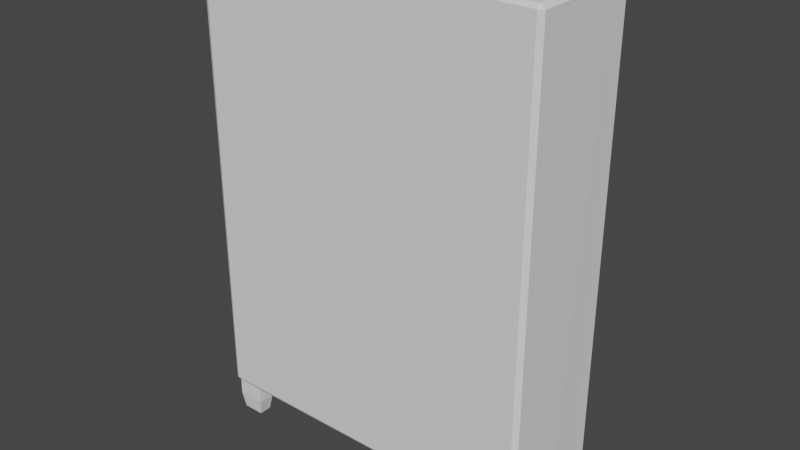 # Source: bookshelf.blend  (saved by Blender 2.90.8; exported with 4.5.12 LTS)
import bpy
from mathutils import Matrix  # noqa: F401  (used for matrix-valued properties, if any)

bpy.ops.wm.read_factory_settings(use_empty=True)
scene = bpy.context.scene
scene.name = 'Scene'

# ---- world
world_world = bpy.data.worlds.new('World'); scene.world = world_world
world_world.use_nodes = True; world_world.node_tree.nodes.clear()
_N = world_world.node_tree.nodes; _L = world_world.node_tree.links
n0 = _N.new('ShaderNodeOutputWorld'); n0.name = 'World Output'; n0.location = (300, 300)
n1 = _N.new('ShaderNodeBackground'); n1.name = 'Background'; n1.location = (10, 300)
n1.inputs[0].default_value = (0.05088, 0.05088, 0.05088, 1.0)
_L.new(n1.outputs[0], n0.inputs[0])
n0.is_active_output = True
world_world.color = (0.05088, 0.05088, 0.05088)
world_world.use_sun_shadow = False
world_world.sun_shadow_jitter_overblur = 0.0

# ---- meshes
me_cube_001 = bpy.data.meshes.new('Cube.001')
me_cube_001.from_pydata([(1.828, -0.6132, 5.306), (1.518, -0.4272, 0.3502), (1.518, -0.6072, 0.3502), (1.528, -0.6132, 5.306), (1.828, -0.4332, 5.306), (1.818, -0.6072, 0.3502), (1.818, -0.4272, 0.3502), (1.528, -0.6432, 5.264), (1.518, -0.6432, 0.4002), (1.818, -0.6432, 0.4002), (1.828, -0.6432, 5.264), (1.882, -0.6132, 5.264), (1.882, -0.4332, 5.264), (1.872, -0.6072, 0.4002), (1.872, -0.4272, 0.4002), (1.553, -0.4479, -0.005532), (1.553, -0.5866, -0.005532), (1.784, -0.4479, -0.005532), (1.784, -0.5866, -0.005532), (1.518, -0.6072, 0.1724), (1.818, -0.4272, 0.1724), (1.818, -0.6072, 0.1724), (1.518, -0.4272, 0.1724), (1.828, 0.5868, 5.306), (1.518, 0.4008, 0.3502), (1.518, 0.5808, 0.3502), (1.528, 0.5868, 5.306), (1.828, -0.01324, 5.306), (1.495, -0.01324, 0.3502), (0.0, -0.01324, 5.306), (1.828, 0.4068, 5.306), (1.828, -0.01324, 0.3502), (1.818, 0.5808, 0.3502), (1.818, 0.4008, 0.3502), (1.674, 0.6168, 5.264), (1.664, 0.6168, 0.4002), (1.818, 0.6168, 0.4002), (1.828, 0.6168, 5.264), (1.882, 0.5868, 5.264), (1.882, 0.4068, 5.264), (1.882, -0.01324, 5.264), (1.872, 0.5808, 0.4002), (1.872, 0.4008, 0.4002), (1.882, -0.01324, 0.4002), (1.553, 0.4214, -0.005532), (1.553, 0.5601, -0.005532), (1.784, 0.4214, -0.005532), (1.784, 0.5601, -0.005532), (1.518, 0.5808, 0.1724), (1.818, 0.4008, 0.1724), (1.818, 0.5808, 0.1724), (1.518, 0.4008, 0.1724), (1.674, -0.5444, 5.264), (1.664, -0.5444, 0.4002), (0.0, -0.6432, 5.264), (0.0, -0.01324, 0.3502), (0.0, -0.6072, 0.3502), (0.0, -0.6132, 5.306), (0.0, -0.6432, 0.4002), (0.0, -0.4272, 0.3502), (0.0, 0.6168, 5.264), (0.0, 0.5808, 0.3502), (0.0, 0.5868, 5.306), (0.0, 0.6168, 0.4002), (0.0, 0.4008, 0.3502), (0.0, -0.5444, 5.264), (0.0, -0.5444, 0.4002), (0.0, 0.6168, 0.4002), (0.0, -0.5444, 0.4002), (0.0, 0.6168, 5.264), (0.0, -0.5444, 5.264), (1.664, -0.5444, 0.51), (1.664, 0.6168, 0.51), (0.0, 0.6168, 0.51), (0.0, -0.5444, 0.51), (1.674, 0.6168, 5.154), (1.674, -0.5444, 5.154), (0.0, 0.6168, 5.154), (0.0, -0.5444, 5.154), (1.664, 0.5058, 0.51), (0.0, 0.5058, 0.51), (1.674, 0.5058, 5.154), (0.0, 0.5058, 5.154), (0.0, -0.5444, 1.439), (0.0, -0.5444, 2.368), (0.0, -0.5444, 3.297), (0.0, -0.5444, 4.225), (1.672, 0.5058, 4.225), (1.67, 0.5058, 3.297), (1.668, 0.5058, 2.368), (1.666, 0.5058, 1.439), (1.666, -0.5444, 1.439), (1.668, -0.5444, 2.368), (1.67, -0.5444, 3.297), (1.672, -0.5444, 4.225), (0.0, 0.5058, 4.225), (0.0, 0.5058, 3.297), (0.0, 0.5058, 2.368), (0.0, 0.5058, 1.439), (0.0, -0.5444, 1.329), (1.666, -0.5444, 1.329), (1.666, 0.5058, 1.329), (0.0, 0.5058, 1.329), (0.0, -0.5444, 2.258), (0.0, 0.5058, 2.258), (1.668, 0.5058, 2.258), (1.668, -0.5444, 2.258), (0.0, -0.5444, 3.187), (0.0, 0.5058, 3.187), (1.67, 0.5058, 3.187), (1.67, -0.5444, 3.187), (0.0, -0.5444, 4.116), (0.0, 0.5058, 4.116), (1.672, 0.5058, 4.116), (1.672, -0.5444, 4.116)], [(66, 53), (52, 65), (68, 66), (65, 70)], [(55, 28, 1, 59), (59, 1, 2, 56), (29, 57, 3), (56, 2, 8, 58), (22, 19, 2, 1), (3, 7, 10, 0), (27, 4, 12, 40), (11, 0, 10), (13, 11, 10, 9), (1, 28, 31, 6), (20, 6, 5, 21), (4, 3, 0), (29, 3, 4), (4, 27, 29), (8, 9, 10, 7), (5, 9, 8, 2), (12, 11, 13, 14), (12, 14, 43, 40), (5, 6, 14, 13), (4, 0, 11, 12), (6, 31, 43, 14), (9, 5, 13), (19, 16, 18, 21), (18, 16, 15, 17), (22, 20, 17, 15), (1, 6, 20, 22), (2, 19, 21, 5), (17, 20, 21, 18), (15, 16, 19, 22), (55, 64, 24, 28), (64, 61, 25, 24), (29, 26, 62), (61, 63, 35, 25), (51, 24, 25, 48), (26, 23, 37, 34), (27, 40, 39, 30), (38, 37, 23), (41, 36, 37, 38), (24, 33, 31, 28), (49, 50, 32, 33), (30, 23, 26), (29, 30, 26), (30, 29, 27), (32, 25, 35, 36), (39, 42, 41, 38), (39, 40, 43, 42), (32, 41, 42, 33), (30, 39, 38, 23), (33, 42, 43, 31), (36, 41, 32), (48, 50, 47, 45), (47, 46, 44, 45), (51, 44, 46, 49), (24, 51, 49, 33), (25, 32, 50, 48), (46, 47, 50, 49), (44, 51, 48, 45), (35, 63, 67), (53, 35, 72, 79, 71), (7, 54, 58, 8), (7, 3, 57, 54), (34, 60, 62, 26), (69, 34, 75, 77), (60, 34, 69), (79, 72, 73, 80), (35, 67, 73, 72), (68, 53, 71, 74), (81, 82, 77, 75), (52, 70, 78, 76), (34, 52, 76, 81, 75), (34, 37, 75), (36, 35, 72), (36, 72, 75, 37), (79, 90, 89, 88, 87, 81, 75, 72), (71, 74, 83, 84, 85, 86, 78, 76, 94, 93, 92, 91), (71, 91, 92, 93, 94, 76, 81, 87, 88, 89, 90, 79), (76, 78, 82, 81), (71, 79, 80, 74), (91, 90, 98, 83), (84, 92, 89, 97), (85, 93, 88, 96), (86, 94, 87, 95), (100, 99, 102, 101), (103, 104, 105, 106), (107, 108, 109, 110), (111, 112, 113, 114), (90, 91, 100, 101), (96, 88, 109, 108), (88, 93, 110, 109), (98, 90, 101, 102), (93, 85, 107, 110), (97, 89, 105, 104), (95, 87, 113, 112), (89, 92, 106, 105), (87, 94, 114, 113), (92, 84, 103, 106), (91, 83, 99, 100), (94, 86, 111, 114)])
_uv = me_cube_001.uv_layers.new(name='UVMap')
_uv.uv.foreach_set('vector', [0.2295, 0.625, 0.2506, 0.625, 0.2506, 0.6875, 0.2295, 0.6875, 0.2295, 0.6875, 0.2506, 0.6875, 0.2506, 0.75, 0.2295, 0.75, 0.0, 0.0, 0.625, 0.9167, 0.625, 0.9167, 0.2295, 0.75, 0.2506, 0.75, 0.2506, 0.75, 0.2295, 0.75, 0.2037, 0.6875, 0.2037, 0.75, 0.2083, 0.75, 0.2083, 0.6875, 0.625, 0.9167, 0.625, 0.9167, 0.0, 0.0, 0.0, 0.0, 0.0, 0.0, 0.0, 0.0, 0.0, 0.0, 0.0, 0.0, 0.0, 0.0, 0.0, 0.0, 0.0, 0.0, 0.0, 0.0, 0.0, 0.0, 0.0, 0.0, 0.0, 0.0, 0.2083, 0.6875, 0.2083, 0.625, 0.0, 0.0, 0.0, 0.0, 0.01397, 0.07686, 0.0, 0.0, 0.0, 0.0, 0.01397, 0.08385, 0.0, 0.0, 0.625, 0.9167, 0.0, 0.0, 0.0, 0.0, 0.625, 0.9167, 0.0, 0.0, 0.0, 0.0, 0.0, 0.0, 0.0, 0.0, 0.375, 0.9167, 0.0, 0.0, 0.0, 0.0, 0.625, 0.9167, 0.0, 0.0, 0.0, 0.0, 0.375, 0.9167, 0.375, 0.9167, 0.0, 0.0, 0.0, 0.0, 0.0, 0.0, 0.0, 0.0, 0.0, 0.0, 0.0, 0.0, 0.0, 0.0, 0.0, 0.0, 0.0, 0.0, 0.0, 0.0, 0.0, 0.0, 0.0, 0.0, 0.0, 0.0, 0.0, 0.0, 0.0, 0.0, 0.0, 0.0, 0.0, 0.0, 0.0, 0.0, 0.0, 0.0, 0.0, 0.0, 0.0, 0.0, 0.0, 0.0, 0.0, 0.0, 0.3517, 0.898, 0.3284, 0.8794, 0.02795, 0.1677, 0.01397, 0.08385, 0.02795, 0.1677, 0.199, 0.75, 0.199, 0.6875, 0.02795, 0.1537, 0.2037, 0.6875, 0.01397, 0.07686, 0.02795, 0.1537, 0.199, 0.6875, 0.2083, 0.6875, 0.0, 0.0, 0.01397, 0.07686, 0.2037, 0.6875, 0.375, 0.9167, 0.3517, 0.898, 0.01397, 0.08385, 0.0, 0.0, 0.02795, 0.1537, 0.01397, 0.07686, 0.01397, 0.08385, 0.02795, 0.1677, 0.199, 0.6875, 0.199, 0.75, 0.2037, 0.75, 0.2037, 0.6875, 0.2295, 0.625, 0.2295, 0.6875, 0.2506, 0.6875, 0.2506, 0.625, 0.2295, 0.6875, 0.2295, 0.75, 0.2506, 0.75, 0.2506, 0.6875, 0.0, 0.0, 0.625, 0.9167, 0.625, 0.9167, 0.2295, 0.75, 0.2295, 0.75, 0.2506, 0.75, 0.2506, 0.75, 0.2037, 0.6875, 0.2083, 0.6875, 0.2083, 0.75, 0.2037, 0.75, 0.625, 0.9167, 0.0, 0.0, 0.0, 0.0, 0.625, 0.9167, 0.0, 0.0, 0.0, 0.0, 0.0, 0.0, 0.0, 0.0, 0.0, 0.0, 0.0, 0.0, 0.0, 0.0, 0.0, 0.0, 0.0, 0.0, 0.0, 0.0, 0.0, 0.0, 0.2083, 0.6875, 0.0, 0.0, 0.0, 0.0, 0.2083, 0.625, 0.01397, 0.07686, 0.01397, 0.08385, 0.0, 0.0, 0.0, 0.0, 0.0, 0.0, 0.0, 0.0, 0.625, 0.9167, 0.0, 0.0, 0.0, 0.0, 0.625, 0.9167, 0.0, 0.0, 0.0, 0.0, 0.0, 0.0, 0.0, 0.0, 0.375, 0.9167, 0.375, 0.9167, 0.0, 0.0, 0.0, 0.0, 0.0, 0.0, 0.0, 0.0, 0.0, 0.0, 0.0, 0.0, 0.0, 0.0, 0.0, 0.0, 0.0, 0.0, 0.0, 0.0, 0.0, 0.0, 0.0, 0.0, 0.0, 0.0, 0.0, 0.0, 0.0, 0.0, 0.0, 0.0, 0.0, 0.0, 0.0, 0.0, 0.0, 0.0, 0.0, 0.0, 0.0, 0.0, 0.0, 0.0, 0.0, 0.0, 0.0, 0.0, 0.3517, 0.898, 0.01397, 0.08385, 0.02795, 0.1677, 0.3284, 0.8794, 0.02795, 0.1677, 0.02795, 0.1537, 0.199, 0.6875, 0.199, 0.75, 0.2037, 0.6875, 0.199, 0.6875, 0.02795, 0.1537, 0.01397, 0.07686, 0.2083, 0.6875, 0.2037, 0.6875, 0.01397, 0.07686, 0.0, 0.0, 0.375, 0.9167, 0.0, 0.0, 0.01397, 0.08385, 0.3517, 0.898, 0.02795, 0.1537, 0.02795, 0.1677, 0.01397, 0.08385, 0.01397, 0.07686, 0.199, 0.6875, 0.2037, 0.6875, 0.2037, 0.75, 0.199, 0.75, 0.2506, 0.75, 0.2295, 0.75, 0.2295, 0.75, 0.375, 0.9167, 0.375, 0.9167, 0.375, 0.9167, 0.375, 0.9167, 0.375, 0.9167, 0.625, 0.9167, 0.625, 0.9167, 0.2917, 0.8333, 0.375, 0.9167, 0.625, 0.9167, 0.625, 0.9167, 0.625, 0.9167, 0.625, 0.9167, 0.625, 0.9167, 0.625, 0.9167, 0.625, 0.9167, 0.625, 0.9167, 0.625, 0.9167, 0.625, 0.9167, 0.625, 0.9167, 0.625, 0.9167, 0.625, 0.9167, 0.625, 0.9167, 0.625, 0.9167, 0.3128, 0.8333, 0.2506, 0.75, 0.2295, 0.75, 0.1147, 0.375, 0.2506, 0.75, 0.2295, 0.75, 0.2295, 0.75, 0.2506, 0.75, 0.0, 0.0, 0.0, 0.0, 0.0, 0.0, 0.0, 0.0, 0.625, 0.9167, 0.3125, 0.4583, 0.625, 0.9167, 0.625, 0.9167, 0.0, 0.0, 0.0, 0.0, 0.0, 0.0, 0.0, 0.0, 0.625, 0.9167, 0.625, 0.9167, 0.625, 0.9167, 0.625, 0.9167, 0.625, 0.9167, 0.625, 0.9167, 0.0, 0.0, 0.625, 0.9167, 0.0, 0.0, 0.375, 0.9167, 0.375, 0.9167, 0.0, 0.0, 0.375, 0.9167, 0.625, 0.9167, 0.0, 0.0, 0.0, 0.0, 0.0, 0.0, 0.0, 0.0, 0.0, 0.0, 0.0, 0.0, 0.0, 0.0, 0.0, 0.0, 0.0, 0.0, 0.0, 0.0, 0.0, 0.0, 0.0, 0.0, 0.0, 0.0, 0.0, 0.0, 0.0, 0.0, 0.0, 0.0, 0.0, 0.0, 0.0, 0.0, 0.0, 0.0, 0.0, 0.0, 0.0, 0.0, 0.0, 0.0, 0.0, 0.0, 0.0, 0.0, 0.0, 0.0, 0.0, 0.0, 0.0, 0.0, 0.0, 0.0, 0.0, 0.0, 0.0, 0.0, 0.0, 0.0, 0.0, 0.0, 0.0, 0.0, 0.625, 0.9167, 0.0, 0.0, 0.3125, 0.4583, 0.625, 0.9167, 0.375, 0.9167, 0.3128, 0.8333, 0.1147, 0.375, 0.0, 0.0, 0.0, 0.0, 0.0, 0.0, 0.0, 0.0, 0.0, 0.0, 0.0, 0.0, 0.0, 0.0, 0.0, 0.0, 0.0, 0.0, 0.0, 0.0, 0.0, 0.0, 0.0, 0.0, 0.0, 0.0, 0.0, 0.0, 0.0, 0.0, 0.0, 0.0, 0.0, 0.0, 0.0, 0.0, 0.0, 0.0, 0.0, 0.0, 0.0, 0.0, 0.0, 0.0, 0.0, 0.0, 0.0, 0.0, 0.0, 0.0, 0.0, 0.0, 0.0, 0.0, 0.0, 0.0, 0.0, 0.0, 0.0, 0.0, 0.0, 0.0, 0.0, 0.0, 0.0, 0.0, 0.0, 0.0, 0.0, 0.0, 0.0, 0.0, 0.0, 0.0, 0.0, 0.0, 0.0, 0.0, 0.0, 0.0, 0.0, 0.0, 0.0, 0.0, 0.0, 0.0, 0.0, 0.0, 0.0, 0.0, 0.0, 0.0, 0.0, 0.0, 0.0, 0.0, 0.0, 0.0, 0.0, 0.0, 0.0, 0.0, 0.0, 0.0, 0.0, 0.0, 0.0, 0.0, 0.0, 0.0, 0.0, 0.0, 0.0, 0.0, 0.0, 0.0, 0.0, 0.0, 0.0, 0.0, 0.0, 0.0, 0.0, 0.0, 0.0, 0.0, 0.0, 0.0, 0.0, 0.0, 0.0, 0.0, 0.0, 0.0, 0.0, 0.0, 0.0, 0.0, 0.0, 0.0, 0.0, 0.0, 0.0, 0.0, 0.0, 0.0, 0.0, 0.0, 0.0, 0.0, 0.0, 0.0, 0.0, 0.0, 0.0, 0.0, 0.0, 0.0, 0.0, 0.0, 0.0, 0.0])
me_cube_001.use_remesh_fix_poles = True
me_cube_001.use_remesh_preserve_attributes = False
me_cube_001.use_mirror_vertex_groups = False
me_cube_001.update()

# ---- objects
ob_desk = bpy.data.objects.new('Desk', me_cube_001)

# ---- transforms, parenting, visibility, modifiers, constraints
ob_desk.location = (0.0, 0.0, 0.0)
ob_desk.lineart.crease_threshold = 0.0
_m = ob_desk.modifiers.new('Mirror', 'MIRROR')
_m.use_clip = True

# ---- collection membership
scene.collection.objects.link(ob_desk)

# ---- scene / render settings (as saved in the file)
scene.frame_start = 1; scene.frame_end = 250; scene.frame_set(1)
scene.render.engine = 'BLENDER_EEVEE_NEXT'
scene.cycles.use_denoising = False
scene.cycles.samples = 128
scene.cycles.sampling_pattern = 'TABULATED_SOBOL'
scene.cycles.use_adaptive_sampling = False
scene.cycles.use_light_tree = False
scene.view_settings.view_transform = 'Filmic'
bpy.context.view_layer.update()

# ---- added for rendering (the .blend has no active camera and no usable light): camera, sun
cam_auto = bpy.data.cameras.new('AutoCamera')
cam_auto.lens = 50.0
cam_auto.sensor_width = 36.0
cam_auto.clip_end = 1000.0
ob_auto_camera = bpy.data.objects.new('AutoCamera', cam_auto)
scene.collection.objects.link(ob_auto_camera)
ob_auto_camera.location = (6.13457, -7.37473, 7.55783)
ob_auto_camera.rotation_euler = (1.09748, -7.21219e-08, 0.694738)
scene.camera = ob_auto_camera
light_auto_sun = bpy.data.lights.new('AutoSun', 'SUN')
light_auto_sun.energy = 3.0
light_auto_sun.angle = 0.0523599
ob_auto_sun = bpy.data.objects.new('AutoSun', light_auto_sun)
scene.collection.objects.link(ob_auto_sun)
ob_auto_sun.rotation_euler = (0.872665, 0.174533, 0.523599)
bpy.context.view_layer.update()

